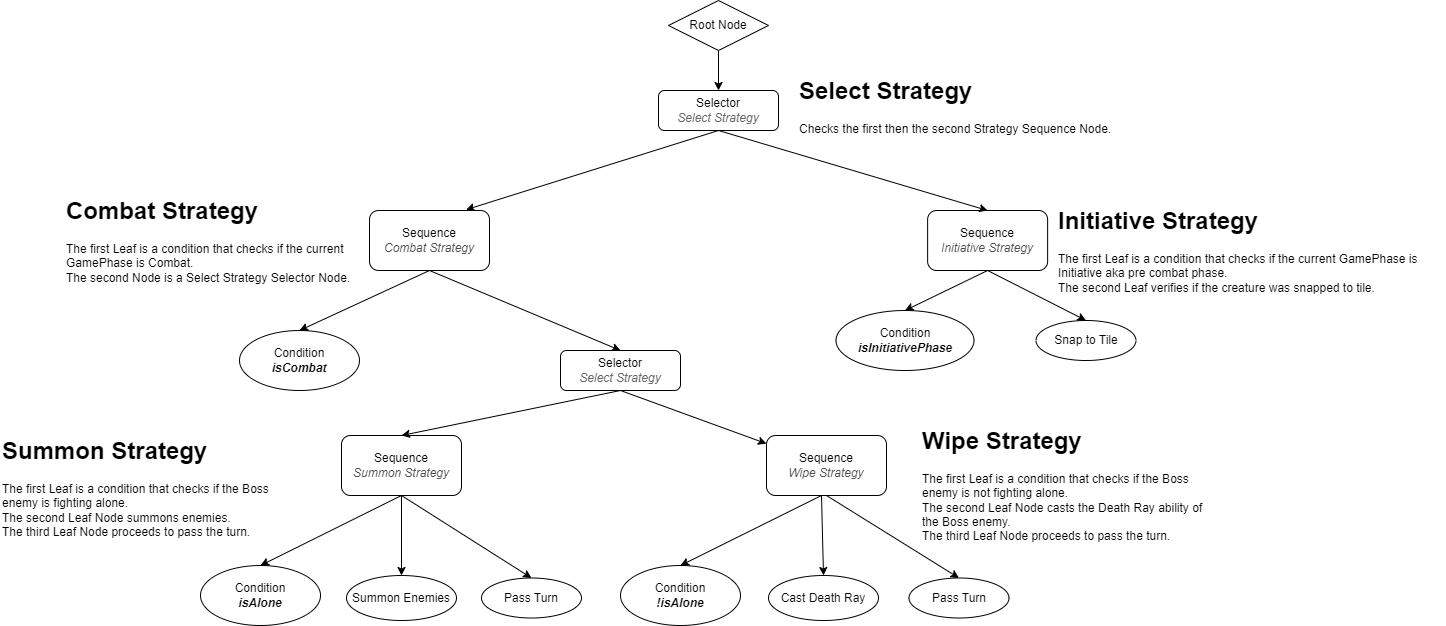

The diagram above was exported from draw.io. Its source (the exported page's mxGraphModel, read from the mxfile embedded in the PNG):
<mxGraphModel dx="2501" dy="836" grid="1" gridSize="10" guides="1" tooltips="1" connect="1" arrows="1" fold="1" page="1" pageScale="1" pageWidth="827" pageHeight="1169" math="0" shadow="0">
  <root>
    <mxCell id="WIyWlLk6GJQsqaUBKTNV-0" />
    <mxCell id="WIyWlLk6GJQsqaUBKTNV-1" parent="WIyWlLk6GJQsqaUBKTNV-0" />
    <mxCell id="2GoSbjtvruzkqCHiiB6X-1" value="" style="endArrow=classic;html=1;rounded=0;exitX=0.5;exitY=1;exitDx=0;exitDy=0;entryX=0.5;entryY=0;entryDx=0;entryDy=0;" parent="WIyWlLk6GJQsqaUBKTNV-1" source="2GoSbjtvruzkqCHiiB6X-8" target="2GoSbjtvruzkqCHiiB6X-2" edge="1">
      <mxGeometry width="50" height="50" relative="1" as="geometry">
        <mxPoint x="598" y="80" as="sourcePoint" />
        <mxPoint x="610" y="120" as="targetPoint" />
      </mxGeometry>
    </mxCell>
    <mxCell id="2GoSbjtvruzkqCHiiB6X-2" value="Selector&lt;div&gt;&lt;font color=&quot;#666666&quot;&gt;&lt;i&gt;Select&amp;nbsp;&lt;/i&gt;&lt;/font&gt;&lt;i style=&quot;color: rgb(102, 102, 102); background-color: initial;&quot;&gt;Strategy&lt;/i&gt;&lt;/div&gt;" style="rounded=1;whiteSpace=wrap;html=1;" parent="WIyWlLk6GJQsqaUBKTNV-1" vertex="1">
      <mxGeometry x="538" y="120" width="120" height="40" as="geometry" />
    </mxCell>
    <mxCell id="2GoSbjtvruzkqCHiiB6X-4" value="" style="endArrow=classic;html=1;rounded=0;exitX=0.5;exitY=1;exitDx=0;exitDy=0;entryX=0.804;entryY=-0.013;entryDx=0;entryDy=0;entryPerimeter=0;" parent="WIyWlLk6GJQsqaUBKTNV-1" source="2GoSbjtvruzkqCHiiB6X-2" target="2GoSbjtvruzkqCHiiB6X-6" edge="1">
      <mxGeometry width="50" height="50" relative="1" as="geometry">
        <mxPoint x="390" y="420" as="sourcePoint" />
        <mxPoint x="470" y="280" as="targetPoint" />
      </mxGeometry>
    </mxCell>
    <mxCell id="2GoSbjtvruzkqCHiiB6X-6" value="Sequence&lt;div&gt;&lt;font color=&quot;#4d4d4d&quot;&gt;&lt;i&gt;Combat Strategy&lt;/i&gt;&lt;/font&gt;&lt;/div&gt;" style="rounded=1;whiteSpace=wrap;html=1;" parent="WIyWlLk6GJQsqaUBKTNV-1" vertex="1">
      <mxGeometry x="249" y="240" width="120" height="60" as="geometry" />
    </mxCell>
    <mxCell id="2GoSbjtvruzkqCHiiB6X-8" value="Root Node" style="rhombus;whiteSpace=wrap;html=1;" parent="WIyWlLk6GJQsqaUBKTNV-1" vertex="1">
      <mxGeometry x="548" y="30" width="100" height="50" as="geometry" />
    </mxCell>
    <mxCell id="2GoSbjtvruzkqCHiiB6X-14" value="Selector&lt;div&gt;&lt;font color=&quot;#666666&quot;&gt;&lt;i&gt;Select Strategy&lt;/i&gt;&lt;/font&gt;&lt;/div&gt;" style="rounded=1;whiteSpace=wrap;html=1;" parent="WIyWlLk6GJQsqaUBKTNV-1" vertex="1">
      <mxGeometry x="440" y="380" width="120" height="40" as="geometry" />
    </mxCell>
    <mxCell id="2GoSbjtvruzkqCHiiB6X-15" value="" style="endArrow=classic;html=1;rounded=0;exitX=0.5;exitY=1;exitDx=0;exitDy=0;entryX=0.5;entryY=0;entryDx=0;entryDy=0;" parent="WIyWlLk6GJQsqaUBKTNV-1" source="2GoSbjtvruzkqCHiiB6X-6" target="2GoSbjtvruzkqCHiiB6X-14" edge="1">
      <mxGeometry width="50" height="50" relative="1" as="geometry">
        <mxPoint x="596" y="360" as="sourcePoint" />
        <mxPoint x="646" y="310" as="targetPoint" />
      </mxGeometry>
    </mxCell>
    <mxCell id="2GoSbjtvruzkqCHiiB6X-19" value="" style="endArrow=classic;html=1;rounded=0;exitX=0.5;exitY=1;exitDx=0;exitDy=0;" parent="WIyWlLk6GJQsqaUBKTNV-1" source="2GoSbjtvruzkqCHiiB6X-14" target="2GoSbjtvruzkqCHiiB6X-22" edge="1">
      <mxGeometry width="50" height="50" relative="1" as="geometry">
        <mxPoint x="400" y="350" as="sourcePoint" />
        <mxPoint x="330" y="460" as="targetPoint" />
      </mxGeometry>
    </mxCell>
    <mxCell id="2GoSbjtvruzkqCHiiB6X-22" value="Sequence&lt;div&gt;&lt;font color=&quot;#4d4d4d&quot;&gt;&lt;i&gt;Wipe Strategy&lt;/i&gt;&lt;/font&gt;&lt;/div&gt;" style="rounded=1;whiteSpace=wrap;html=1;" parent="WIyWlLk6GJQsqaUBKTNV-1" vertex="1">
      <mxGeometry x="646" y="465" width="120" height="60" as="geometry" />
    </mxCell>
    <mxCell id="2GoSbjtvruzkqCHiiB6X-106" value="Condition&lt;div&gt;&lt;b&gt;&lt;i&gt;isCombat&lt;/i&gt;&lt;/b&gt;&lt;/div&gt;" style="ellipse;whiteSpace=wrap;html=1;" parent="WIyWlLk6GJQsqaUBKTNV-1" vertex="1">
      <mxGeometry x="119" y="360" width="120" height="60" as="geometry" />
    </mxCell>
    <mxCell id="2GoSbjtvruzkqCHiiB6X-107" value="" style="endArrow=classic;html=1;rounded=0;exitX=0.5;exitY=1;exitDx=0;exitDy=0;entryX=0.5;entryY=0;entryDx=0;entryDy=0;" parent="WIyWlLk6GJQsqaUBKTNV-1" source="2GoSbjtvruzkqCHiiB6X-6" target="2GoSbjtvruzkqCHiiB6X-106" edge="1">
      <mxGeometry width="50" height="50" relative="1" as="geometry">
        <mxPoint x="476" y="560" as="sourcePoint" />
        <mxPoint x="526" y="510" as="targetPoint" />
      </mxGeometry>
    </mxCell>
    <mxCell id="2GoSbjtvruzkqCHiiB6X-114" value="&lt;h1 style=&quot;margin-top: 0px;&quot;&gt;Select Strategy&lt;/h1&gt;&lt;div&gt;Checks the first then the second Strategy Sequence Node.&lt;/div&gt;" style="text;html=1;whiteSpace=wrap;overflow=hidden;rounded=0;" parent="WIyWlLk6GJQsqaUBKTNV-1" vertex="1">
      <mxGeometry x="677" y="100" width="323" height="90" as="geometry" />
    </mxCell>
    <mxCell id="2GoSbjtvruzkqCHiiB6X-115" value="&lt;h1 style=&quot;margin-top: 0px;&quot;&gt;Combat Strategy&lt;/h1&gt;&lt;div&gt;The first Leaf is a condition that checks if the current GamePhase is Combat.&lt;br&gt;&lt;/div&gt;&lt;div&gt;The second Node is a Select Strategy Selector Node.&lt;br&gt;&lt;/div&gt;" style="text;html=1;whiteSpace=wrap;overflow=hidden;rounded=0;" parent="WIyWlLk6GJQsqaUBKTNV-1" vertex="1">
      <mxGeometry x="-56" y="220" width="295" height="100" as="geometry" />
    </mxCell>
    <mxCell id="5ZjYKl9QQddSq0j-xi2H-0" value="Sequence&lt;div&gt;&lt;font color=&quot;#4d4d4d&quot;&gt;&lt;i&gt;Initiative Strategy&lt;/i&gt;&lt;/font&gt;&lt;/div&gt;" style="rounded=1;whiteSpace=wrap;html=1;" parent="WIyWlLk6GJQsqaUBKTNV-1" vertex="1">
      <mxGeometry x="807.13" y="240" width="120" height="60" as="geometry" />
    </mxCell>
    <mxCell id="5ZjYKl9QQddSq0j-xi2H-1" value="Condition&lt;div&gt;&lt;b&gt;&lt;i&gt;isInitiativePhase&lt;/i&gt;&lt;/b&gt;&lt;/div&gt;" style="ellipse;whiteSpace=wrap;html=1;" parent="WIyWlLk6GJQsqaUBKTNV-1" vertex="1">
      <mxGeometry x="715.5" y="340" width="138" height="60" as="geometry" />
    </mxCell>
    <mxCell id="5ZjYKl9QQddSq0j-xi2H-2" value="Snap to Tile" style="ellipse;whiteSpace=wrap;html=1;" parent="WIyWlLk6GJQsqaUBKTNV-1" vertex="1">
      <mxGeometry x="915.5" y="350" width="100" height="40" as="geometry" />
    </mxCell>
    <mxCell id="5ZjYKl9QQddSq0j-xi2H-4" value="" style="endArrow=classic;html=1;rounded=0;exitX=0.5;exitY=1;exitDx=0;exitDy=0;entryX=0.5;entryY=0;entryDx=0;entryDy=0;" parent="WIyWlLk6GJQsqaUBKTNV-1" source="5ZjYKl9QQddSq0j-xi2H-0" target="5ZjYKl9QQddSq0j-xi2H-1" edge="1">
      <mxGeometry width="50" height="50" relative="1" as="geometry">
        <mxPoint x="1035.5" y="480" as="sourcePoint" />
        <mxPoint x="1085.5" y="430" as="targetPoint" />
      </mxGeometry>
    </mxCell>
    <mxCell id="5ZjYKl9QQddSq0j-xi2H-5" value="" style="endArrow=classic;html=1;rounded=0;exitX=0.5;exitY=1;exitDx=0;exitDy=0;entryX=0.5;entryY=0;entryDx=0;entryDy=0;" parent="WIyWlLk6GJQsqaUBKTNV-1" source="5ZjYKl9QQddSq0j-xi2H-0" target="5ZjYKl9QQddSq0j-xi2H-2" edge="1">
      <mxGeometry width="50" height="50" relative="1" as="geometry">
        <mxPoint x="1035.5" y="480" as="sourcePoint" />
        <mxPoint x="1085.5" y="430" as="targetPoint" />
      </mxGeometry>
    </mxCell>
    <mxCell id="5ZjYKl9QQddSq0j-xi2H-6" value="" style="endArrow=classic;html=1;rounded=0;exitX=0.5;exitY=1;exitDx=0;exitDy=0;entryX=0.5;entryY=0;entryDx=0;entryDy=0;" parent="WIyWlLk6GJQsqaUBKTNV-1" source="2GoSbjtvruzkqCHiiB6X-2" target="5ZjYKl9QQddSq0j-xi2H-0" edge="1">
      <mxGeometry width="50" height="50" relative="1" as="geometry">
        <mxPoint x="640" y="470" as="sourcePoint" />
        <mxPoint x="690" y="420" as="targetPoint" />
      </mxGeometry>
    </mxCell>
    <mxCell id="5ZjYKl9QQddSq0j-xi2H-8" value="&lt;h1 style=&quot;margin-top: 0px;&quot;&gt;Initiative Strategy&lt;/h1&gt;&lt;div&gt;The first Leaf is a condition that checks if the current GamePhase is Initiative aka pre combat phase.&lt;br&gt;&lt;/div&gt;&lt;div&gt;The second Leaf verifies if the creature was snapped to tile.&lt;/div&gt;" style="text;html=1;whiteSpace=wrap;overflow=hidden;rounded=0;" parent="WIyWlLk6GJQsqaUBKTNV-1" vertex="1">
      <mxGeometry x="935.5" y="230" width="390" height="100" as="geometry" />
    </mxCell>
    <mxCell id="tW5AjqTIt27nf1ERmys5-0" value="Sequence&lt;div&gt;&lt;font color=&quot;#4d4d4d&quot;&gt;&lt;i&gt;Summon&amp;nbsp;&lt;/i&gt;&lt;/font&gt;&lt;i style=&quot;color: light-dark(rgb(77, 77, 77), rgb(77, 77, 77)); background-color: transparent;&quot;&gt;Strategy&lt;/i&gt;&lt;/div&gt;" style="rounded=1;whiteSpace=wrap;html=1;" vertex="1" parent="WIyWlLk6GJQsqaUBKTNV-1">
      <mxGeometry x="220.9999999999999" y="465" width="120" height="60" as="geometry" />
    </mxCell>
    <mxCell id="tW5AjqTIt27nf1ERmys5-1" value="" style="endArrow=classic;html=1;rounded=0;entryX=0.5;entryY=0;entryDx=0;entryDy=0;exitX=0.5;exitY=1;exitDx=0;exitDy=0;" edge="1" parent="WIyWlLk6GJQsqaUBKTNV-1" source="2GoSbjtvruzkqCHiiB6X-14" target="tW5AjqTIt27nf1ERmys5-0">
      <mxGeometry width="50" height="50" relative="1" as="geometry">
        <mxPoint x="870" y="610" as="sourcePoint" />
        <mxPoint x="920" y="560" as="targetPoint" />
      </mxGeometry>
    </mxCell>
    <mxCell id="tW5AjqTIt27nf1ERmys5-2" value="Condition&lt;div&gt;&lt;b&gt;&lt;i&gt;isAlone&lt;/i&gt;&lt;/b&gt;&lt;/div&gt;" style="ellipse;whiteSpace=wrap;html=1;" vertex="1" parent="WIyWlLk6GJQsqaUBKTNV-1">
      <mxGeometry x="80" y="595" width="120" height="60" as="geometry" />
    </mxCell>
    <mxCell id="tW5AjqTIt27nf1ERmys5-3" value="" style="endArrow=classic;html=1;rounded=0;exitX=0.5;exitY=1;exitDx=0;exitDy=0;entryX=0.5;entryY=0;entryDx=0;entryDy=0;" edge="1" target="tW5AjqTIt27nf1ERmys5-2" parent="WIyWlLk6GJQsqaUBKTNV-1" source="tW5AjqTIt27nf1ERmys5-0">
      <mxGeometry width="50" height="50" relative="1" as="geometry">
        <mxPoint x="270" y="525" as="sourcePoint" />
        <mxPoint x="487" y="735" as="targetPoint" />
      </mxGeometry>
    </mxCell>
    <mxCell id="tW5AjqTIt27nf1ERmys5-4" value="Pass Turn" style="ellipse;whiteSpace=wrap;html=1;" vertex="1" parent="WIyWlLk6GJQsqaUBKTNV-1">
      <mxGeometry x="361" y="607.5" width="100" height="40" as="geometry" />
    </mxCell>
    <mxCell id="tW5AjqTIt27nf1ERmys5-5" value="" style="endArrow=classic;html=1;rounded=0;exitX=0.5;exitY=1;exitDx=0;exitDy=0;entryX=0.5;entryY=0;entryDx=0;entryDy=0;" edge="1" target="tW5AjqTIt27nf1ERmys5-4" parent="WIyWlLk6GJQsqaUBKTNV-1">
      <mxGeometry width="50" height="50" relative="1" as="geometry">
        <mxPoint x="281" y="525" as="sourcePoint" />
        <mxPoint x="426.875" y="596" as="targetPoint" />
      </mxGeometry>
    </mxCell>
    <mxCell id="tW5AjqTIt27nf1ERmys5-6" value="" style="endArrow=classic;html=1;rounded=0;exitX=0.5;exitY=1;exitDx=0;exitDy=0;entryX=0.5;entryY=0;entryDx=0;entryDy=0;" edge="1" target="tW5AjqTIt27nf1ERmys5-7" parent="WIyWlLk6GJQsqaUBKTNV-1">
      <mxGeometry width="50" height="50" relative="1" as="geometry">
        <mxPoint x="281.00000000000045" y="525" as="sourcePoint" />
        <mxPoint x="-79" y="809" as="targetPoint" />
      </mxGeometry>
    </mxCell>
    <mxCell id="tW5AjqTIt27nf1ERmys5-7" value="Summon Enemies" style="ellipse;whiteSpace=wrap;html=1;" vertex="1" parent="WIyWlLk6GJQsqaUBKTNV-1">
      <mxGeometry x="226" y="605" width="110" height="45" as="geometry" />
    </mxCell>
    <mxCell id="tW5AjqTIt27nf1ERmys5-15" value="Condition&lt;div&gt;&lt;b&gt;&lt;i&gt;!isAlone&lt;/i&gt;&lt;/b&gt;&lt;/div&gt;" style="ellipse;whiteSpace=wrap;html=1;" vertex="1" parent="WIyWlLk6GJQsqaUBKTNV-1">
      <mxGeometry x="500" y="595" width="120" height="60" as="geometry" />
    </mxCell>
    <mxCell id="tW5AjqTIt27nf1ERmys5-16" value="" style="endArrow=classic;html=1;rounded=0;exitX=0.5;exitY=1;exitDx=0;exitDy=0;entryX=0.5;entryY=0;entryDx=0;entryDy=0;" edge="1" target="tW5AjqTIt27nf1ERmys5-15" parent="WIyWlLk6GJQsqaUBKTNV-1">
      <mxGeometry width="50" height="50" relative="1" as="geometry">
        <mxPoint x="701" y="525" as="sourcePoint" />
        <mxPoint x="907" y="735" as="targetPoint" />
      </mxGeometry>
    </mxCell>
    <mxCell id="tW5AjqTIt27nf1ERmys5-17" value="Pass Turn" style="ellipse;whiteSpace=wrap;html=1;" vertex="1" parent="WIyWlLk6GJQsqaUBKTNV-1">
      <mxGeometry x="788.5" y="607.5" width="100" height="40" as="geometry" />
    </mxCell>
    <mxCell id="tW5AjqTIt27nf1ERmys5-18" value="" style="endArrow=classic;html=1;rounded=0;exitX=0.5;exitY=1;exitDx=0;exitDy=0;entryX=0.5;entryY=0;entryDx=0;entryDy=0;" edge="1" target="tW5AjqTIt27nf1ERmys5-17" parent="WIyWlLk6GJQsqaUBKTNV-1" source="2GoSbjtvruzkqCHiiB6X-22">
      <mxGeometry width="50" height="50" relative="1" as="geometry">
        <mxPoint x="701" y="525" as="sourcePoint" />
        <mxPoint x="846.875" y="596" as="targetPoint" />
      </mxGeometry>
    </mxCell>
    <mxCell id="tW5AjqTIt27nf1ERmys5-19" value="" style="endArrow=classic;html=1;rounded=0;exitX=0.5;exitY=1;exitDx=0;exitDy=0;entryX=0.5;entryY=0;entryDx=0;entryDy=0;" edge="1" target="tW5AjqTIt27nf1ERmys5-20" parent="WIyWlLk6GJQsqaUBKTNV-1">
      <mxGeometry width="50" height="50" relative="1" as="geometry">
        <mxPoint x="701.0000000000005" y="525" as="sourcePoint" />
        <mxPoint x="341" y="809" as="targetPoint" />
      </mxGeometry>
    </mxCell>
    <mxCell id="tW5AjqTIt27nf1ERmys5-20" value="Cast Death Ray" style="ellipse;whiteSpace=wrap;html=1;" vertex="1" parent="WIyWlLk6GJQsqaUBKTNV-1">
      <mxGeometry x="648" y="605" width="110" height="45" as="geometry" />
    </mxCell>
    <mxCell id="tW5AjqTIt27nf1ERmys5-21" value="&lt;h1 style=&quot;margin-top: 0px;&quot;&gt;Summon Strategy&lt;/h1&gt;&lt;div&gt;The first Leaf is a condition that checks if the Boss enemy is fighting alone.&lt;br&gt;&lt;/div&gt;&lt;div&gt;The second Leaf Node summons enemies.&lt;br&gt;&lt;/div&gt;&lt;div&gt;The third Leaf Node proceeds to pass the turn.&lt;/div&gt;" style="text;html=1;whiteSpace=wrap;overflow=hidden;rounded=0;" vertex="1" parent="WIyWlLk6GJQsqaUBKTNV-1">
      <mxGeometry x="-120" y="460" width="295" height="110" as="geometry" />
    </mxCell>
    <mxCell id="tW5AjqTIt27nf1ERmys5-22" value="&lt;h1 style=&quot;margin-top: 0px;&quot;&gt;Wipe Strategy&lt;/h1&gt;&lt;div&gt;The first Leaf is a condition that checks if the Boss enemy is not fighting alone.&lt;br&gt;&lt;/div&gt;&lt;div&gt;The second Leaf Node casts the Death Ray ability of the Boss enemy.&lt;br&gt;&lt;/div&gt;&lt;div&gt;The third Leaf Node proceeds to pass the turn.&lt;/div&gt;" style="text;html=1;whiteSpace=wrap;overflow=hidden;rounded=0;" vertex="1" parent="WIyWlLk6GJQsqaUBKTNV-1">
      <mxGeometry x="800" y="450" width="295" height="120" as="geometry" />
    </mxCell>
  </root>
</mxGraphModel>